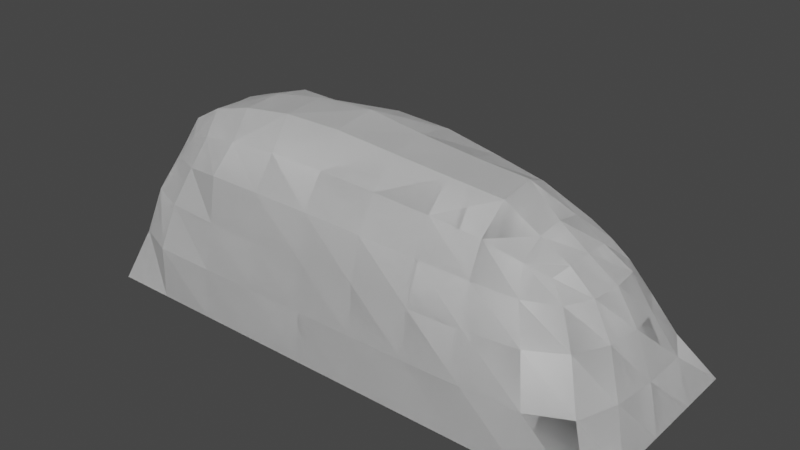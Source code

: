 # Source: maze.blend  (saved by Blender 2.91.10; exported with 4.5.12 LTS)
import bpy
from mathutils import Matrix  # noqa: F401  (used for matrix-valued properties, if any)

bpy.ops.wm.read_factory_settings(use_empty=True)
scene = bpy.context.scene
scene.name = 'Scene'

# ---- collections
col_collection = bpy.data.collections.new('Collection'); scene.collection.children.link(col_collection)

# ---- world
world_world = bpy.data.worlds.new('World'); scene.world = world_world
world_world.use_nodes = True; world_world.node_tree.nodes.clear()
_N = world_world.node_tree.nodes; _L = world_world.node_tree.links
n0 = _N.new('ShaderNodeOutputWorld'); n0.name = 'World Output'; n0.location = (300, 300)
n1 = _N.new('ShaderNodeBackground'); n1.name = 'Background'; n1.location = (10, 300)
n1.inputs[0].default_value = (0.05088, 0.05088, 0.05088, 1.0)
_L.new(n1.outputs[0], n0.inputs[0])
n0.is_active_output = True
world_world.color = (0.05088, 0.05088, 0.05088)
world_world.use_sun_shadow = False
world_world.sun_shadow_jitter_overblur = 0.0

# ---- meshes
me_cube_001 = bpy.data.meshes.new('Cube.001')
me_cube_001.from_pydata([(-4.0, -1.0, 0.0), (-3.411, -0.5471, 1.438), (-3.992, 0.9922, 0.005149), (-3.51, 0.4868, 1.471), (1.0, -1.0, 0.0), (0.2574, -0.4236, 1.294), (1.0, 1.0, 0.0), (0.2761, 0.3734, 1.293), (-3.819, -0.8373, 0.4852), (-3.701, -0.7427, 0.9178), (-3.534, -0.6329, 1.243), (-3.63, 0.5992, 1.279), (-3.705, 0.6931, 0.9032), (-3.779, 0.7849, 0.4669), (0.3888, 0.4753, 1.11), (0.5362, 0.6138, 0.801), (0.7186, 0.7651, 0.4283), (0.4137, -0.5144, 1.165), (0.5628, -0.6076, 0.8702), (0.7223, -0.7477, 0.4591), (-4.0, 0.5, 0.0), (-4.0, 0.0, 0.0), (-4.0, -0.5, 0.0), (-3.52, -0.392, 1.54), (-3.53, -0.05542, 1.541), (-3.557, 0.2771, 1.54), (1.0, -0.5, 0.0), (1.0, 0.0, 0.0), (1.0, 0.5, 0.0), (0.307, 0.1979, 1.333), (0.3167, -0.03775, 1.352), (0.308, -0.2729, 1.347), (0.8832, 0.4593, 0.4386), (0.8868, 0.02919, 0.444), (0.8512, -0.3859, 0.4544), (0.6835, 0.3456, 0.8132), (0.7384, 0.01691, 0.8431), (0.7101, -0.319, 0.865), (0.5302, 0.2627, 1.145), (0.5672, -0.01652, 1.161), (0.5357, -0.2924, 1.167), (-3.999, -0.4997, 0.4995), (-3.986, -0.008673, 0.4912), (-3.972, 0.4731, 0.4903), (-3.881, -0.4492, 0.9339), (-3.894, -0.03326, 0.9262), (-3.88, 0.3878, 0.9409), (-3.7, -0.4041, 1.266), (-3.718, -0.04577, 1.257), (-3.731, 0.3135, 1.283), (0.441, 0.9745, 0.01992), (-0.1116, 0.9844, 0.01437), (-0.6667, 1.0, 0.0), (-1.222, 1.0, 0.0), (-1.778, 1.0, 0.0), (-2.333, 1.0, 0.0), (-2.889, 1.0, 0.0), (-3.444, 1.0, 0.0), (-3.218, 0.4906, 1.48), (-2.824, 0.5287, 1.527), (-2.326, 0.5317, 1.528), (-1.801, 0.5454, 1.54), (-1.272, 0.523, 1.51), (-0.7697, 0.4939, 1.466), (-0.3132, 0.4628, 1.419), (0.06366, 0.4256, 1.368), (-3.444, -1.0, 0.0), (-2.889, -1.0, 0.0), (-2.333, -1.0, 0.0), (-1.778, -1.0, 0.0), (-1.222, -1.0, 0.0), (-0.6667, -1.0, 0.0), (-0.1111, -1.0, 0.0), (0.4444, -1.0, 0.0), (0.04211, -0.4784, 1.363), (-0.2788, -0.5508, 1.477), (-0.7249, -0.6002, 1.545), (-1.241, -0.6285, 1.585), (-1.772, -0.6521, 1.62), (-2.296, -0.6641, 1.628), (-2.781, -0.6493, 1.59), (-3.168, -0.6027, 1.515), (0.3859, -0.9402, 0.4767), (-0.1343, -0.9676, 0.4771), (-0.6828, -0.9616, 0.464), (-1.231, -0.9631, 0.4622), (-1.781, -0.9668, 0.4648), (-2.331, -0.9682, 0.4661), (-2.879, -0.9702, 0.4695), (-3.439, -0.9919, 0.4923), (0.2672, -0.8023, 0.8853), (-0.1884, -0.8722, 0.8919), (-0.707, -0.8833, 0.8836), (-1.24, -0.8959, 0.8901), (-1.781, -0.9058, 0.8992), (-2.322, -0.9095, 0.9034), (-2.847, -0.9024, 0.9041), (-3.347, -0.8826, 0.9142), (0.1182, -0.6286, 1.157), (-0.2543, -0.7166, 1.209), (-0.7237, -0.7692, 1.252), (-1.244, -0.8055, 1.288), (-1.78, -0.8328, 1.319), (-2.318, -0.8466, 1.332), (-2.836, -0.8422, 1.327), (-3.23, -0.7495, 1.26), (-3.347, 0.8758, 0.4468), (-2.849, 0.9155, 0.4421), (-2.32, 0.9358, 0.4451), (-1.777, 0.9433, 0.4461), (-1.229, 0.9446, 0.4452), (-0.6951, 0.9253, 0.4308), (-0.1786, 0.8942, 0.422), (0.3429, 0.8933, 0.443), (-3.301, 0.7786, 0.8644), (-2.832, 0.8196, 0.8518), (-2.319, 0.8354, 0.8459), (-1.787, 0.8373, 0.8395), (-1.252, 0.8317, 0.8312), (-0.7339, 0.8122, 0.8162), (-0.2529, 0.77, 0.7967), (0.1861, 0.7187, 0.7937), (-3.267, 0.6648, 1.228), (-2.842, 0.7158, 1.231), (-2.332, 0.7204, 1.222), (-1.8, 0.714, 1.211), (-1.271, 0.7002, 1.194), (-0.7613, 0.6801, 1.172), (-0.2877, 0.6514, 1.153), (0.1144, 0.5924, 1.13), (-3.235, 0.2562, 1.655), (-2.845, 0.2933, 1.772), (-2.323, 0.2804, 1.766), (-1.79, 0.3287, 1.824), (-1.249, 0.3177, 1.805), (-0.7384, 0.2784, 1.73), (-0.2749, 0.2476, 1.651), (0.0528, 0.2031, 1.489), (-3.213, -0.06712, 1.704), (-2.819, -0.06191, 1.843), (-2.325, -0.04746, 1.922), (-1.781, -0.03634, 1.947), (-1.239, -0.0544, 1.887), (-0.714, -0.05642, 1.832), (-0.2174, -0.04856, 1.791), (0.0619, -0.05074, 1.545), (-3.223, -0.4102, 1.708), (-2.81, -0.4313, 1.824), (-2.313, -0.4486, 1.899), (-1.773, -0.4376, 1.897), (-1.23, -0.4224, 1.848), (-0.7025, -0.4019, 1.796), (-0.2091, -0.3813, 1.751), (0.0652, -0.3064, 1.518), (0.4444, 0.5, 7.774e-07), (-0.1111, 0.5, 0.0), (-0.6667, 0.5, 0.0), (-1.222, 0.5, 0.0), (-1.778, 0.5, 0.0), (-2.333, 0.5, 0.0), (-2.889, 0.5, 0.0), (-3.444, 0.5, 0.0), (0.4444, 0.0, 0.0), (-0.1111, 0.0, 0.0), (-0.6667, 0.0, 0.0), (-1.222, 0.0, 0.0), (-1.778, 0.0, 0.0), (-2.333, 0.0, 0.0), (-2.889, 0.0, 0.0), (-3.444, 0.0, 0.0), (0.4444, -0.5, 0.0), (-0.1111, -0.5, 0.0), (-0.6667, -0.5, 0.0), (-1.222, -0.5, 0.0), (-1.778, -0.5, 0.0), (-2.333, -0.5, 0.0), (-2.889, -0.5, 0.0), (-3.444, -0.5, 0.0)], [], [(49, 25, 3, 11), (129, 65, 7, 14), (40, 31, 5, 17), (105, 81, 1, 10), (170, 26, 4, 73), (146, 23, 1, 81), (66, 89, 8, 0), (89, 97, 9, 8), (97, 105, 10, 9), (26, 34, 19, 4), (34, 37, 18, 19), (37, 40, 17, 18), (50, 113, 16, 6), (113, 121, 15, 16), (121, 129, 14, 15), (20, 43, 13, 2), (43, 46, 12, 13), (46, 49, 11, 12), (9, 10, 47, 44), (44, 47, 48, 45), (45, 48, 49, 46), (8, 9, 44, 41), (41, 44, 45, 42), (42, 45, 46, 43), (0, 8, 41, 22), (22, 41, 42, 21), (21, 42, 43, 20), (15, 14, 38, 35), (35, 38, 39, 36), (36, 39, 40, 37), (16, 15, 35, 32), (32, 35, 36, 33), (33, 36, 37, 34), (6, 16, 32, 28), (28, 32, 33, 27), (27, 33, 34, 26), (58, 3, 25, 130), (130, 25, 24, 138), (138, 24, 23, 146), (50, 6, 28, 154), (154, 28, 27, 162), (162, 27, 26, 170), (14, 7, 29, 38), (38, 29, 30, 39), (39, 30, 31, 40), (10, 1, 23, 47), (47, 23, 24, 48), (48, 24, 25, 49), (21, 169, 177, 22), (169, 168, 176, 177), (168, 167, 175, 176), (167, 166, 174, 175), (166, 165, 173, 174), (165, 164, 172, 173), (164, 163, 171, 172), (163, 162, 170, 171), (20, 161, 169, 21), (161, 160, 168, 169), (160, 159, 167, 168), (159, 158, 166, 167), (158, 157, 165, 166), (157, 156, 164, 165), (156, 155, 163, 164), (155, 154, 162, 163), (2, 57, 161, 20), (57, 56, 160, 161), (56, 55, 159, 160), (55, 54, 158, 159), (54, 53, 157, 158), (53, 52, 156, 157), (52, 51, 155, 156), (51, 50, 154, 155), (30, 145, 153, 31), (145, 144, 152, 153), (144, 143, 151, 152), (143, 142, 150, 151), (142, 141, 149, 150), (141, 140, 148, 149), (140, 139, 147, 148), (139, 138, 146, 147), (29, 137, 145, 30), (137, 136, 144, 145), (136, 135, 143, 144), (135, 134, 142, 143), (134, 133, 141, 142), (133, 132, 140, 141), (132, 131, 139, 140), (131, 130, 138, 139), (7, 65, 137, 29), (65, 64, 136, 137), (64, 63, 135, 136), (63, 62, 134, 135), (62, 61, 133, 134), (61, 60, 132, 133), (60, 59, 131, 132), (59, 58, 130, 131), (12, 11, 122, 114), (114, 122, 123, 115), (115, 123, 124, 116), (116, 124, 125, 117), (117, 125, 126, 118), (118, 126, 127, 119), (119, 127, 128, 120), (120, 128, 129, 121), (13, 12, 114, 106), (106, 114, 115, 107), (107, 115, 116, 108), (108, 116, 117, 109), (109, 117, 118, 110), (110, 118, 119, 111), (111, 119, 120, 112), (112, 120, 121, 113), (2, 13, 106, 57), (57, 106, 107, 56), (56, 107, 108, 55), (55, 108, 109, 54), (54, 109, 110, 53), (53, 110, 111, 52), (52, 111, 112, 51), (51, 112, 113, 50), (18, 17, 98, 90), (90, 98, 99, 91), (91, 99, 100, 92), (92, 100, 101, 93), (93, 101, 102, 94), (94, 102, 103, 95), (95, 103, 104, 96), (96, 104, 105, 97), (19, 18, 90, 82), (82, 90, 91, 83), (83, 91, 92, 84), (84, 92, 93, 85), (85, 93, 94, 86), (86, 94, 95, 87), (87, 95, 96, 88), (88, 96, 97, 89), (4, 19, 82, 73), (73, 82, 83, 72), (72, 83, 84, 71), (71, 84, 85, 70), (70, 85, 86, 69), (69, 86, 87, 68), (68, 87, 88, 67), (67, 88, 89, 66), (31, 153, 74, 5), (153, 152, 75, 74), (152, 151, 76, 75), (151, 150, 77, 76), (150, 149, 78, 77), (149, 148, 79, 78), (148, 147, 80, 79), (147, 146, 81, 80), (22, 177, 66, 0), (177, 176, 67, 66), (176, 175, 68, 67), (175, 174, 69, 68), (174, 173, 70, 69), (173, 172, 71, 70), (172, 171, 72, 71), (171, 170, 73, 72), (17, 5, 74, 98), (98, 74, 75, 99), (99, 75, 76, 100), (100, 76, 77, 101), (101, 77, 78, 102), (102, 78, 79, 103), (103, 79, 80, 104), (104, 80, 81, 105), (11, 3, 58, 122), (122, 58, 59, 123), (123, 59, 60, 124), (124, 60, 61, 125), (125, 61, 62, 126), (126, 62, 63, 127), (127, 63, 64, 128), (128, 64, 65, 129)])
_uv = me_cube_001.uv_layers.new(name='UVMap')
_uv.uv.foreach_set('vector', [0.5625, 0.1875, 0.625, 0.1875, 0.625, 0.25, 0.5625, 0.25, 0.5625, 0.4722, 0.625, 0.4722, 0.625, 0.5, 0.5625, 0.5, 0.5625, 0.6875, 0.625, 0.6875, 0.625, 0.75, 0.5625, 0.75, 0.5625, 0.9722, 0.625, 0.9722, 0.625, 1.0, 0.5625, 1.0, 0.3472, 0.6875, 0.375, 0.6875, 0.375, 0.75, 0.3472, 0.75, 0.8472, 0.6875, 0.875, 0.6875, 0.875, 0.75, 0.8472, 0.75, 0.375, 0.9722, 0.4375, 0.9722, 0.4375, 1.0, 0.375, 1.0, 0.4375, 0.9722, 0.5, 0.9722, 0.5, 1.0, 0.4375, 1.0, 0.5, 0.9722, 0.5625, 0.9722, 0.5625, 1.0, 0.5, 1.0, 0.375, 0.6875, 0.4375, 0.6875, 0.4375, 0.75, 0.375, 0.75, 0.4375, 0.6875, 0.5, 0.6875, 0.5, 0.75, 0.4375, 0.75, 0.5, 0.6875, 0.5625, 0.6875, 0.5625, 0.75, 0.5, 0.75, 0.375, 0.4722, 0.4375, 0.4722, 0.4375, 0.5, 0.375, 0.5, 0.4375, 0.4722, 0.5, 0.4722, 0.5, 0.5, 0.4375, 0.5, 0.5, 0.4722, 0.5625, 0.4722, 0.5625, 0.5, 0.5, 0.5, 0.375, 0.1875, 0.4375, 0.1875, 0.4375, 0.25, 0.375, 0.25, 0.4375, 0.1875, 0.5, 0.1875, 0.5, 0.25, 0.4375, 0.25, 0.5, 0.1875, 0.5625, 0.1875, 0.5625, 0.25, 0.5, 0.25, 0.5, 0.0, 0.5625, 0.0, 0.5625, 0.0625, 0.5, 0.0625, 0.5, 0.0625, 0.5625, 0.0625, 0.5625, 0.125, 0.5, 0.125, 0.5, 0.125, 0.5625, 0.125, 0.5625, 0.1875, 0.5, 0.1875, 0.4375, 0.0, 0.5, 0.0, 0.5, 0.0625, 0.4375, 0.0625, 0.4375, 0.0625, 0.5, 0.0625, 0.5, 0.125, 0.4375, 0.125, 0.4375, 0.125, 0.5, 0.125, 0.5, 0.1875, 0.4375, 0.1875, 0.375, 0.0, 0.4375, 0.0, 0.4375, 0.0625, 0.375, 0.0625, 0.375, 0.0625, 0.4375, 0.0625, 0.4375, 0.125, 0.375, 0.125, 0.375, 0.125, 0.4375, 0.125, 0.4375, 0.1875, 0.375, 0.1875, 0.5, 0.5, 0.5625, 0.5, 0.5625, 0.5625, 0.5, 0.5625, 0.5, 0.5625, 0.5625, 0.5625, 0.5625, 0.625, 0.5, 0.625, 0.5, 0.625, 0.5625, 0.625, 0.5625, 0.6875, 0.5, 0.6875, 0.4375, 0.5, 0.5, 0.5, 0.5, 0.5625, 0.4375, 0.5625, 0.4375, 0.5625, 0.5, 0.5625, 0.5, 0.625, 0.4375, 0.625, 0.4375, 0.625, 0.5, 0.625, 0.5, 0.6875, 0.4375, 0.6875, 0.375, 0.5, 0.4375, 0.5, 0.4375, 0.5625, 0.375, 0.5625, 0.375, 0.5625, 0.4375, 0.5625, 0.4375, 0.625, 0.375, 0.625, 0.375, 0.625, 0.4375, 0.625, 0.4375, 0.6875, 0.375, 0.6875, 0.8472, 0.5, 0.875, 0.5, 0.875, 0.5625, 0.8472, 0.5625, 0.8472, 0.5625, 0.875, 0.5625, 0.875, 0.625, 0.8472, 0.625, 0.8472, 0.625, 0.875, 0.625, 0.875, 0.6875, 0.8472, 0.6875, 0.3472, 0.5, 0.375, 0.5, 0.375, 0.5625, 0.3472, 0.5625, 0.3472, 0.5625, 0.375, 0.5625, 0.375, 0.625, 0.3472, 0.625, 0.3472, 0.625, 0.375, 0.625, 0.375, 0.6875, 0.3472, 0.6875, 0.5625, 0.5, 0.625, 0.5, 0.625, 0.5625, 0.5625, 0.5625, 0.5625, 0.5625, 0.625, 0.5625, 0.625, 0.625, 0.5625, 0.625, 0.5625, 0.625, 0.625, 0.625, 0.625, 0.6875, 0.5625, 0.6875, 0.5625, 0.0, 0.625, 0.0, 0.625, 0.0625, 0.5625, 0.0625, 0.5625, 0.0625, 0.625, 0.0625, 0.625, 0.125, 0.5625, 0.125, 0.5625, 0.125, 0.625, 0.125, 0.625, 0.1875, 0.5625, 0.1875, 0.125, 0.625, 0.1528, 0.625, 0.1528, 0.6875, 0.125, 0.6875, 0.1528, 0.625, 0.1806, 0.625, 0.1806, 0.6875, 0.1528, 0.6875, 0.1806, 0.625, 0.2083, 0.625, 0.2083, 0.6875, 0.1806, 0.6875, 0.2083, 0.625, 0.2361, 0.625, 0.2361, 0.6875, 0.2083, 0.6875, 0.2361, 0.625, 0.2639, 0.625, 0.2639, 0.6875, 0.2361, 0.6875, 0.2639, 0.625, 0.2917, 0.625, 0.2917, 0.6875, 0.2639, 0.6875, 0.2917, 0.625, 0.3194, 0.625, 0.3194, 0.6875, 0.2917, 0.6875, 0.3194, 0.625, 0.3472, 0.625, 0.3472, 0.6875, 0.3194, 0.6875, 0.125, 0.5625, 0.1528, 0.5625, 0.1528, 0.625, 0.125, 0.625, 0.1528, 0.5625, 0.1806, 0.5625, 0.1806, 0.625, 0.1528, 0.625, 0.1806, 0.5625, 0.2083, 0.5625, 0.2083, 0.625, 0.1806, 0.625, 0.2083, 0.5625, 0.2361, 0.5625, 0.2361, 0.625, 0.2083, 0.625, 0.2361, 0.5625, 0.2639, 0.5625, 0.2639, 0.625, 0.2361, 0.625, 0.2639, 0.5625, 0.2917, 0.5625, 0.2917, 0.625, 0.2639, 0.625, 0.2917, 0.5625, 0.3194, 0.5625, 0.3194, 0.625, 0.2917, 0.625, 0.3194, 0.5625, 0.3472, 0.5625, 0.3472, 0.625, 0.3194, 0.625, 0.125, 0.5, 0.1528, 0.5, 0.1528, 0.5625, 0.125, 0.5625, 0.1528, 0.5, 0.1806, 0.5, 0.1806, 0.5625, 0.1528, 0.5625, 0.1806, 0.5, 0.2083, 0.5, 0.2083, 0.5625, 0.1806, 0.5625, 0.2083, 0.5, 0.2361, 0.5, 0.2361, 0.5625, 0.2083, 0.5625, 0.2361, 0.5, 0.2639, 0.5, 0.2639, 0.5625, 0.2361, 0.5625, 0.2639, 0.5, 0.2917, 0.5, 0.2917, 0.5625, 0.2639, 0.5625, 0.2917, 0.5, 0.3194, 0.5, 0.3194, 0.5625, 0.2917, 0.5625, 0.3194, 0.5, 0.3472, 0.5, 0.3472, 0.5625, 0.3194, 0.5625, 0.625, 0.625, 0.6528, 0.625, 0.6528, 0.6875, 0.625, 0.6875, 0.6528, 0.625, 0.6806, 0.625, 0.6806, 0.6875, 0.6528, 0.6875, 0.6806, 0.625, 0.7083, 0.625, 0.7083, 0.6875, 0.6806, 0.6875, 0.7083, 0.625, 0.7361, 0.625, 0.7361, 0.6875, 0.7083, 0.6875, 0.7361, 0.625, 0.7639, 0.625, 0.7639, 0.6875, 0.7361, 0.6875, 0.7639, 0.625, 0.7917, 0.625, 0.7917, 0.6875, 0.7639, 0.6875, 0.7917, 0.625, 0.8194, 0.625, 0.8194, 0.6875, 0.7917, 0.6875, 0.8194, 0.625, 0.8472, 0.625, 0.8472, 0.6875, 0.8194, 0.6875, 0.625, 0.5625, 0.6528, 0.5625, 0.6528, 0.625, 0.625, 0.625, 0.6528, 0.5625, 0.6806, 0.5625, 0.6806, 0.625, 0.6528, 0.625, 0.6806, 0.5625, 0.7083, 0.5625, 0.7083, 0.625, 0.6806, 0.625, 0.7083, 0.5625, 0.7361, 0.5625, 0.7361, 0.625, 0.7083, 0.625, 0.7361, 0.5625, 0.7639, 0.5625, 0.7639, 0.625, 0.7361, 0.625, 0.7639, 0.5625, 0.7917, 0.5625, 0.7917, 0.625, 0.7639, 0.625, 0.7917, 0.5625, 0.8194, 0.5625, 0.8194, 0.625, 0.7917, 0.625, 0.8194, 0.5625, 0.8472, 0.5625, 0.8472, 0.625, 0.8194, 0.625, 0.625, 0.5, 0.6528, 0.5, 0.6528, 0.5625, 0.625, 0.5625, 0.6528, 0.5, 0.6806, 0.5, 0.6806, 0.5625, 0.6528, 0.5625, 0.6806, 0.5, 0.7083, 0.5, 0.7083, 0.5625, 0.6806, 0.5625, 0.7083, 0.5, 0.7361, 0.5, 0.7361, 0.5625, 0.7083, 0.5625, 0.7361, 0.5, 0.7639, 0.5, 0.7639, 0.5625, 0.7361, 0.5625, 0.7639, 0.5, 0.7917, 0.5, 0.7917, 0.5625, 0.7639, 0.5625, 0.7917, 0.5, 0.8194, 0.5, 0.8194, 0.5625, 0.7917, 0.5625, 0.8194, 0.5, 0.8472, 0.5, 0.8472, 0.5625, 0.8194, 0.5625, 0.5, 0.25, 0.5625, 0.25, 0.5625, 0.2778, 0.5, 0.2778, 0.5, 0.2778, 0.5625, 0.2778, 0.5625, 0.3056, 0.5, 0.3056, 0.5, 0.3056, 0.5625, 0.3056, 0.5625, 0.3333, 0.5, 0.3333, 0.5, 0.3333, 0.5625, 0.3333, 0.5625, 0.3611, 0.5, 0.3611, 0.5, 0.3611, 0.5625, 0.3611, 0.5625, 0.3889, 0.5, 0.3889, 0.5, 0.3889, 0.5625, 0.3889, 0.5625, 0.4167, 0.5, 0.4167, 0.5, 0.4167, 0.5625, 0.4167, 0.5625, 0.4444, 0.5, 0.4444, 0.5, 0.4444, 0.5625, 0.4444, 0.5625, 0.4722, 0.5, 0.4722, 0.4375, 0.25, 0.5, 0.25, 0.5, 0.2778, 0.4375, 0.2778, 0.4375, 0.2778, 0.5, 0.2778, 0.5, 0.3056, 0.4375, 0.3056, 0.4375, 0.3056, 0.5, 0.3056, 0.5, 0.3333, 0.4375, 0.3333, 0.4375, 0.3333, 0.5, 0.3333, 0.5, 0.3611, 0.4375, 0.3611, 0.4375, 0.3611, 0.5, 0.3611, 0.5, 0.3889, 0.4375, 0.3889, 0.4375, 0.3889, 0.5, 0.3889, 0.5, 0.4167, 0.4375, 0.4167, 0.4375, 0.4167, 0.5, 0.4167, 0.5, 0.4444, 0.4375, 0.4444, 0.4375, 0.4444, 0.5, 0.4444, 0.5, 0.4722, 0.4375, 0.4722, 0.375, 0.25, 0.4375, 0.25, 0.4375, 0.2778, 0.375, 0.2778, 0.375, 0.2778, 0.4375, 0.2778, 0.4375, 0.3056, 0.375, 0.3056, 0.375, 0.3056, 0.4375, 0.3056, 0.4375, 0.3333, 0.375, 0.3333, 0.375, 0.3333, 0.4375, 0.3333, 0.4375, 0.3611, 0.375, 0.3611, 0.375, 0.3611, 0.4375, 0.3611, 0.4375, 0.3889, 0.375, 0.3889, 0.375, 0.3889, 0.4375, 0.3889, 0.4375, 0.4167, 0.375, 0.4167, 0.375, 0.4167, 0.4375, 0.4167, 0.4375, 0.4444, 0.375, 0.4444, 0.375, 0.4444, 0.4375, 0.4444, 0.4375, 0.4722, 0.375, 0.4722, 0.5, 0.75, 0.5625, 0.75, 0.5625, 0.7778, 0.5, 0.7778, 0.5, 0.7778, 0.5625, 0.7778, 0.5625, 0.8056, 0.5, 0.8056, 0.5, 0.8056, 0.5625, 0.8056, 0.5625, 0.8333, 0.5, 0.8333, 0.5, 0.8333, 0.5625, 0.8333, 0.5625, 0.8611, 0.5, 0.8611, 0.5, 0.8611, 0.5625, 0.8611, 0.5625, 0.8889, 0.5, 0.8889, 0.5, 0.8889, 0.5625, 0.8889, 0.5625, 0.9167, 0.5, 0.9167, 0.5, 0.9167, 0.5625, 0.9167, 0.5625, 0.9444, 0.5, 0.9444, 0.5, 0.9444, 0.5625, 0.9444, 0.5625, 0.9722, 0.5, 0.9722, 0.4375, 0.75, 0.5, 0.75, 0.5, 0.7778, 0.4375, 0.7778, 0.4375, 0.7778, 0.5, 0.7778, 0.5, 0.8056, 0.4375, 0.8056, 0.4375, 0.8056, 0.5, 0.8056, 0.5, 0.8333, 0.4375, 0.8333, 0.4375, 0.8333, 0.5, 0.8333, 0.5, 0.8611, 0.4375, 0.8611, 0.4375, 0.8611, 0.5, 0.8611, 0.5, 0.8889, 0.4375, 0.8889, 0.4375, 0.8889, 0.5, 0.8889, 0.5, 0.9167, 0.4375, 0.9167, 0.4375, 0.9167, 0.5, 0.9167, 0.5, 0.9444, 0.4375, 0.9444, 0.4375, 0.9444, 0.5, 0.9444, 0.5, 0.9722, 0.4375, 0.9722, 0.375, 0.75, 0.4375, 0.75, 0.4375, 0.7778, 0.375, 0.7778, 0.375, 0.7778, 0.4375, 0.7778, 0.4375, 0.8056, 0.375, 0.8056, 0.375, 0.8056, 0.4375, 0.8056, 0.4375, 0.8333, 0.375, 0.8333, 0.375, 0.8333, 0.4375, 0.8333, 0.4375, 0.8611, 0.375, 0.8611, 0.375, 0.8611, 0.4375, 0.8611, 0.4375, 0.8889, 0.375, 0.8889, 0.375, 0.8889, 0.4375, 0.8889, 0.4375, 0.9167, 0.375, 0.9167, 0.375, 0.9167, 0.4375, 0.9167, 0.4375, 0.9444, 0.375, 0.9444, 0.375, 0.9444, 0.4375, 0.9444, 0.4375, 0.9722, 0.375, 0.9722, 0.625, 0.6875, 0.6528, 0.6875, 0.6528, 0.75, 0.625, 0.75, 0.6528, 0.6875, 0.6806, 0.6875, 0.6806, 0.75, 0.6528, 0.75, 0.6806, 0.6875, 0.7083, 0.6875, 0.7083, 0.75, 0.6806, 0.75, 0.7083, 0.6875, 0.7361, 0.6875, 0.7361, 0.75, 0.7083, 0.75, 0.7361, 0.6875, 0.7639, 0.6875, 0.7639, 0.75, 0.7361, 0.75, 0.7639, 0.6875, 0.7917, 0.6875, 0.7917, 0.75, 0.7639, 0.75, 0.7917, 0.6875, 0.8194, 0.6875, 0.8194, 0.75, 0.7917, 0.75, 0.8194, 0.6875, 0.8472, 0.6875, 0.8472, 0.75, 0.8194, 0.75, 0.125, 0.6875, 0.1528, 0.6875, 0.1528, 0.75, 0.125, 0.75, 0.1528, 0.6875, 0.1806, 0.6875, 0.1806, 0.75, 0.1528, 0.75, 0.1806, 0.6875, 0.2083, 0.6875, 0.2083, 0.75, 0.1806, 0.75, 0.2083, 0.6875, 0.2361, 0.6875, 0.2361, 0.75, 0.2083, 0.75, 0.2361, 0.6875, 0.2639, 0.6875, 0.2639, 0.75, 0.2361, 0.75, 0.2639, 0.6875, 0.2917, 0.6875, 0.2917, 0.75, 0.2639, 0.75, 0.2917, 0.6875, 0.3194, 0.6875, 0.3194, 0.75, 0.2917, 0.75, 0.3194, 0.6875, 0.3472, 0.6875, 0.3472, 0.75, 0.3194, 0.75, 0.5625, 0.75, 0.625, 0.75, 0.625, 0.7778, 0.5625, 0.7778, 0.5625, 0.7778, 0.625, 0.7778, 0.625, 0.8056, 0.5625, 0.8056, 0.5625, 0.8056, 0.625, 0.8056, 0.625, 0.8333, 0.5625, 0.8333, 0.5625, 0.8333, 0.625, 0.8333, 0.625, 0.8611, 0.5625, 0.8611, 0.5625, 0.8611, 0.625, 0.8611, 0.625, 0.8889, 0.5625, 0.8889, 0.5625, 0.8889, 0.625, 0.8889, 0.625, 0.9167, 0.5625, 0.9167, 0.5625, 0.9167, 0.625, 0.9167, 0.625, 0.9444, 0.5625, 0.9444, 0.5625, 0.9444, 0.625, 0.9444, 0.625, 0.9722, 0.5625, 0.9722, 0.5625, 0.25, 0.625, 0.25, 0.625, 0.2778, 0.5625, 0.2778, 0.5625, 0.2778, 0.625, 0.2778, 0.625, 0.3056, 0.5625, 0.3056, 0.5625, 0.3056, 0.625, 0.3056, 0.625, 0.3333, 0.5625, 0.3333, 0.5625, 0.3333, 0.625, 0.3333, 0.625, 0.3611, 0.5625, 0.3611, 0.5625, 0.3611, 0.625, 0.3611, 0.625, 0.3889, 0.5625, 0.3889, 0.5625, 0.3889, 0.625, 0.3889, 0.625, 0.4167, 0.5625, 0.4167, 0.5625, 0.4167, 0.625, 0.4167, 0.625, 0.4444, 0.5625, 0.4444, 0.5625, 0.4444, 0.625, 0.4444, 0.625, 0.4722, 0.5625, 0.4722])
me_cube_001.use_remesh_fix_poles = True
me_cube_001.use_remesh_preserve_attributes = False
me_cube_001.use_mirror_vertex_groups = False
me_cube_001.update()

# ---- objects
ob_maze_wall1 = bpy.data.objects.new('maze_wall1', me_cube_001)

# ---- transforms, parenting, visibility, modifiers, constraints
ob_maze_wall1.location = (0.0, 0.0, 0.0)
ob_maze_wall1.lineart.crease_threshold = 0.0
_m = ob_maze_wall1.modifiers.new('Array', 'ARRAY')
_m.count = 9
_m.use_relative_offset = False
_m.relative_offset_displace = (0.8, 0.0, 0.0)

# ---- collection membership
col_collection.objects.link(ob_maze_wall1)

# ---- scene / render settings (as saved in the file)
scene.frame_start = 1; scene.frame_end = 250; scene.frame_set(1)
scene.render.engine = 'BLENDER_EEVEE_NEXT'
scene.cycles.use_denoising = False
scene.cycles.samples = 128
scene.cycles.sampling_pattern = 'TABULATED_SOBOL'
scene.cycles.use_adaptive_sampling = False
scene.cycles.use_light_tree = False
scene.view_settings.view_transform = 'Filmic'
bpy.context.view_layer.update()

# ---- added for rendering (the .blend has no active camera and no usable light): camera, sun
cam_auto = bpy.data.cameras.new('AutoCamera')
cam_auto.lens = 50.0
cam_auto.sensor_width = 36.0
cam_auto.clip_end = 1000.0
ob_auto_camera = bpy.data.objects.new('AutoCamera', cam_auto)
scene.collection.objects.link(ob_auto_camera)
ob_auto_camera.location = (3.79809, -6.35771, 5.2119)
ob_auto_camera.rotation_euler = (1.09748, -7.21219e-08, 0.694738)
scene.camera = ob_auto_camera
light_auto_sun = bpy.data.lights.new('AutoSun', 'SUN')
light_auto_sun.energy = 3.0
light_auto_sun.angle = 0.0523599
ob_auto_sun = bpy.data.objects.new('AutoSun', light_auto_sun)
scene.collection.objects.link(ob_auto_sun)
ob_auto_sun.rotation_euler = (0.872665, 0.174533, 0.523599)
bpy.context.view_layer.update()
